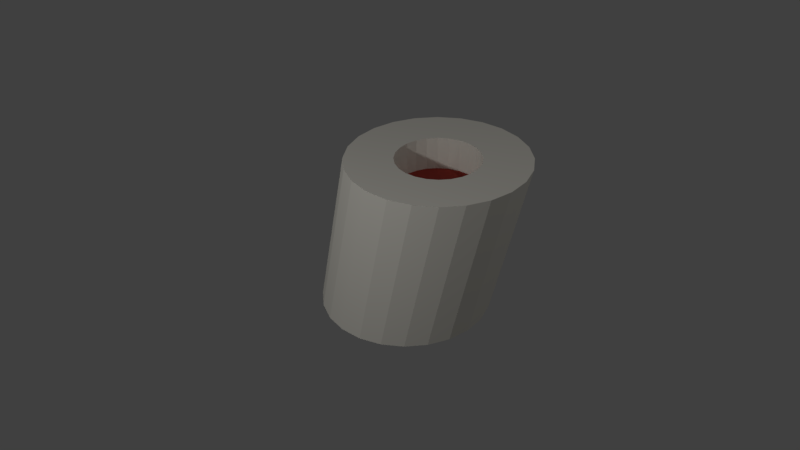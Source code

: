# Source: Bone.blend  (saved by Blender 2.77.0; exported with 4.5.12 LTS)
import bpy
from mathutils import Matrix  # noqa: F401  (used for matrix-valued properties, if any)

bpy.ops.wm.read_factory_settings(use_empty=True)
scene = bpy.context.scene
scene.name = 'Scene'

# ---- collections
col_collection_1 = bpy.data.collections.new('Collection 1'); scene.collection.children.link(col_collection_1)

# ---- materials (node trees are filled in below, after node groups)
mat_bone = bpy.data.materials.new('Bone')
mat_bone.alpha_threshold = 0.0
mat_bone.use_transparent_shadow = False
mat_bone.diffuse_color = (0.8689, 0.8413, 0.7616, 1.0)
mat_bone.roughness = 0.5
mat_bone.specular_intensity = 0.0
mat_meat = bpy.data.materials.new('Meat')
mat_meat.alpha_threshold = 0.0
mat_meat.use_transparent_shadow = False
mat_meat.diffuse_color = (0.3424, 0.04897, 0.0375, 1.0)
mat_meat.roughness = 0.5

# ---- material node trees

# ---- world
world_world = bpy.data.worlds.new('World'); scene.world = world_world
world_world.color = (0.05088, 0.05088, 0.05088)
world_world.use_sun_shadow = False
world_world.sun_shadow_jitter_overblur = 0.0
world_world.cycles.sampling_method = 'MANUAL'

# ---- cameras
cam_camera = bpy.data.cameras.new('Camera')
cam_camera.clip_end = 100.0
cam_camera.lens = 35.0
cam_camera.sensor_width = 32.0
cam_camera.sensor_height = 18.0
cam_camera.ortho_scale = 7.314
cam_camera.dof.focus_distance = 0.0
cam_camera.dof.aperture_fstop = 128.0

# ---- lights
light_lamp_001 = bpy.data.lights.new('Lamp.001', 'POINT')
light_lamp_001.transmission_factor = 0.0
light_lamp_001.cutoff_distance = 30.0
light_lamp_001.energy = 100.0
light_lamp_001.shadow_buffer_clip_start = 1.001
light_lamp_001.shadow_soft_size = 0.1
light_lamp_001.shadow_maximum_resolution = 0.006
light_lamp_001.use_absolute_resolution = True
light_lamp = bpy.data.lights.new('Lamp', 'POINT')
light_lamp.transmission_factor = 0.0
light_lamp.cutoff_distance = 30.0
light_lamp.energy = 100.0
light_lamp.shadow_buffer_clip_start = 1.001
light_lamp.shadow_soft_size = 0.1
light_lamp.shadow_maximum_resolution = 0.006
light_lamp.use_absolute_resolution = True

# ---- meshes
me_cylinder = bpy.data.meshes.new('Cylinder')
me_cylinder.from_pydata([(-0.1972, 0.5804, -0.5804), (0.0947, 0.5804, 0.5804), (-0.04698, 0.5607, -0.5804), (0.2449, 0.5607, 0.5804), (0.09301, 0.5027, -0.5804), (0.3849, 0.5027, 0.5804), (0.2132, 0.4104, -0.5804), (0.5051, 0.4104, 0.5804), (0.3055, 0.2902, -0.5804), (0.5974, 0.2902, 0.5804), (0.3634, 0.1502, -0.5804), (0.6554, 0.1502, 0.5804), (0.3832, -3.013e-08, -0.5804), (0.6751, -3.013e-08, 0.5804), (0.3634, -0.1502, -0.5804), (0.6554, -0.1502, 0.5804), (0.3055, -0.2902, -0.5804), (0.5974, -0.2902, 0.5804), (0.2132, -0.4104, -0.5804), (0.5051, -0.4104, 0.5804), (0.09301, -0.5027, -0.5804), (0.3849, -0.5027, 0.5804), (-0.04698, -0.5607, -0.5804), (0.2449, -0.5607, 0.5804), (-0.1972, -0.5804, -0.5804), (0.0947, -0.5804, 0.5804), (-0.3474, -0.5607, -0.5804), (-0.05553, -0.5607, 0.5804), (-0.4874, -0.5027, -0.5804), (-0.1955, -0.5027, 0.5804), (-0.6076, -0.4104, -0.5804), (-0.3157, -0.4104, 0.5804), (-0.6999, -0.2902, -0.5804), (-0.408, -0.2902, 0.5804), (-0.7579, -0.1502, -0.5804), (-0.466, -0.1502, 0.5804), (-0.7776, -3.438e-07, -0.5804), (-0.4857, -3.438e-07, 0.5804), (-0.7579, 0.1502, -0.5804), (-0.466, 0.1502, 0.5804), (-0.6999, 0.2902, -0.5804), (-0.408, 0.2902, 0.5804), (-0.6076, 0.4104, -0.5804), (-0.3157, 0.4104, 0.5804), (-0.4874, 0.5027, -0.5804), (-0.1955, 0.5027, 0.5804), (-0.3474, 0.5607, -0.5804), (-0.05553, 0.5607, 0.5804), (-0.1972, 0.2719, -0.5804), (-0.1268, 0.2626, -0.5804), (0.1651, 0.2626, 0.5804), (0.0947, 0.2719, 0.5804), (-0.06127, 0.2355, -0.5804), (0.2306, 0.2355, 0.5804), (-0.004966, 0.1922, -0.5804), (0.2869, 0.1922, 0.5804), (0.03824, 0.1359, -0.5804), (0.3301, 0.1359, 0.5804), (0.0654, 0.07037, -0.5804), (0.3573, 0.07037, 0.5804), (0.07466, -9.495e-08, -0.5804), (0.3666, -9.495e-08, 0.5804), (0.0654, -0.07037, -0.5804), (0.3573, -0.07037, 0.5804), (0.03824, -0.1359, -0.5804), (0.3301, -0.1359, 0.5804), (-0.004966, -0.1922, -0.5804), (0.2869, -0.1922, 0.5804), (-0.06127, -0.2355, -0.5804), (0.2306, -0.2355, 0.5804), (-0.1268, -0.2626, -0.5804), (0.1651, -0.2626, 0.5804), (-0.1972, -0.2719, -0.5804), (0.0947, -0.2719, 0.5804), (-0.2676, -0.2626, -0.5804), (0.02433, -0.2626, 0.5804), (-0.3331, -0.2355, -0.5804), (-0.04124, -0.2355, 0.5804), (-0.3895, -0.1922, -0.5804), (-0.09755, -0.1922, 0.5804), (-0.4327, -0.1359, -0.5804), (-0.1408, -0.1359, 0.5804), (-0.4598, -0.07037, -0.5804), (-0.1679, -0.07037, 0.5804), (-0.4691, -2.419e-07, -0.5804), (-0.1772, -2.419e-07, 0.5804), (-0.4598, 0.07037, -0.5804), (-0.1679, 0.07037, 0.5804), (-0.4327, 0.1359, -0.5804), (-0.1408, 0.1359, 0.5804), (-0.3895, 0.1922, -0.5804), (-0.09755, 0.1922, 0.5804), (-0.3331, 0.2355, -0.5804), (-0.04124, 0.2355, 0.5804), (-0.2676, 0.2626, -0.5804), (0.02433, 0.2626, 0.5804), (-0.1972, 0.2719, -0.365), (-0.1268, 0.2626, -0.365), (0.1651, 0.2626, 0.365), (0.0947, 0.2719, 0.365), (-0.06127, 0.2355, -0.365), (0.2306, 0.2355, 0.365), (-0.004966, 0.1922, -0.365), (0.2869, 0.1922, 0.365), (0.03824, 0.1359, -0.365), (0.3301, 0.1359, 0.365), (0.0654, 0.07037, -0.365), (0.3573, 0.07037, 0.365), (0.07466, -9.495e-08, -0.365), (0.3666, -9.495e-08, 0.365), (0.0654, -0.07037, -0.365), (0.3573, -0.07037, 0.365), (0.03824, -0.1359, -0.365), (0.3301, -0.1359, 0.365), (-0.004966, -0.1922, -0.365), (0.2869, -0.1922, 0.365), (-0.06127, -0.2355, -0.365), (0.2306, -0.2355, 0.365), (-0.1268, -0.2626, -0.365), (0.1651, -0.2626, 0.365), (-0.1972, -0.2719, -0.365), (0.0947, -0.2719, 0.365), (-0.2676, -0.2626, -0.365), (0.02433, -0.2626, 0.365), (-0.3331, -0.2355, -0.365), (-0.04124, -0.2355, 0.365), (-0.3895, -0.1922, -0.365), (-0.09755, -0.1922, 0.365), (-0.4327, -0.1359, -0.365), (-0.1408, -0.1359, 0.365), (-0.4598, -0.07037, -0.365), (-0.1679, -0.07037, 0.365), (-0.4691, -2.419e-07, -0.365), (-0.1772, -2.419e-07, 0.365), (-0.4598, 0.07037, -0.365), (-0.1679, 0.07037, 0.365), (-0.4327, 0.1359, -0.365), (-0.1408, 0.1359, 0.365), (-0.3895, 0.1922, -0.365), (-0.09755, 0.1922, 0.365), (-0.3331, 0.2355, -0.365), (-0.04124, 0.2355, 0.365), (-0.2676, 0.2626, -0.365), (0.02433, 0.2626, 0.365)], [], [(0, 1, 3, 2), (2, 3, 5, 4), (4, 5, 7, 6), (6, 7, 9, 8), (8, 9, 11, 10), (10, 11, 13, 12), (12, 13, 15, 14), (14, 15, 17, 16), (16, 17, 19, 18), (18, 19, 21, 20), (20, 21, 23, 22), (22, 23, 25, 24), (24, 25, 27, 26), (26, 27, 29, 28), (28, 29, 31, 30), (30, 31, 33, 32), (32, 33, 35, 34), (34, 35, 37, 36), (36, 37, 39, 38), (38, 39, 41, 40), (40, 41, 43, 42), (42, 43, 45, 44), (26, 28, 76, 74), (44, 45, 47, 46), (46, 47, 1, 0), (8, 10, 58, 56), (44, 46, 94, 92), (0, 2, 49, 48), (11, 9, 57, 59), (29, 27, 75, 77), (47, 45, 93, 95), (3, 1, 51, 50), (18, 20, 68, 66), (36, 38, 86, 84), (21, 19, 67, 69), (39, 37, 85, 87), (10, 12, 60, 58), (28, 30, 78, 76), (46, 0, 48, 94), (13, 11, 59, 61), (31, 29, 77, 79), (1, 47, 95, 51), (2, 4, 52, 49), (20, 22, 70, 68), (38, 40, 88, 86), (5, 3, 50, 53), (23, 21, 69, 71), (41, 39, 87, 89), (12, 14, 62, 60), (30, 32, 80, 78), (15, 13, 61, 63), (33, 31, 79, 81), (4, 6, 54, 52), (22, 24, 72, 70), (40, 42, 90, 88), (7, 5, 53, 55), (25, 23, 71, 73), (43, 41, 89, 91), (14, 16, 64, 62), (32, 34, 82, 80), (17, 15, 63, 65), (35, 33, 81, 83), (6, 8, 56, 54), (24, 26, 74, 72), (42, 44, 92, 90), (9, 7, 55, 57), (27, 25, 73, 75), (45, 43, 91, 93), (16, 18, 66, 64), (34, 36, 84, 82), (19, 17, 65, 67), (37, 35, 83, 85), (113, 111, 109, 107, 105, 103, 101, 98, 99, 143, 141, 139, 137, 135, 133, 131, 129, 127, 125, 123, 121, 119, 117, 115), (51, 99, 98, 50), (50, 98, 101, 53), (53, 101, 103, 55), (103, 105, 57, 55), (57, 105, 107, 59), (59, 107, 109, 61), (61, 109, 111, 63), (63, 111, 113, 65), (65, 113, 115, 67), (67, 115, 117, 69), (117, 119, 71, 69), (71, 119, 121, 73), (73, 121, 123, 75), (75, 123, 125, 77), (77, 125, 127, 79), (79, 127, 129, 81), (129, 131, 83, 81), (83, 131, 133, 85), (85, 133, 135, 87), (87, 135, 137, 89), (89, 137, 139, 91), (91, 139, 141, 93), (93, 141, 143, 95), (143, 99, 51, 95), (110, 108, 106, 104, 102, 100, 97, 96, 142, 140, 138, 136, 134, 132, 130, 128, 126, 124, 122, 120, 118, 116, 114, 112), (48, 49, 97, 96), (97, 49, 52, 100), (100, 52, 54, 102), (54, 102, 104, 56), (104, 56, 58, 106), (106, 58, 60, 108), (108, 60, 62, 110), (110, 62, 64, 112), (112, 64, 66, 114), (114, 66, 68, 116), (68, 116, 118, 70), (118, 70, 72, 120), (120, 72, 74, 122), (122, 74, 76, 124), (124, 76, 78, 126), (126, 78, 80, 128), (128, 80, 82, 130), (82, 130, 132, 84), (132, 84, 86, 134), (134, 86, 88, 136), (136, 88, 90, 138), (138, 90, 92, 140), (140, 92, 94, 142), (94, 142, 96, 48)])
me_cylinder.polygons.foreach_set('material_index', [0, 0, 0, 0, 0, 0, 0, 0, 0, 0, 0, 0, 0, 0, 0, 0, 0, 0, 0, 0, 0, 0, 0, 0, 0, 0, 0, 0, 0, 0, 0, 0, 0, 0, 0, 0, 0, 0, 0, 0, 0, 0, 0, 0, 0, 0, 0, 0, 0, 0, 0, 0, 0, 0, 0, 0, 0, 0, 0, 0, 0, 0, 0, 0, 0, 0, 0, 0, 0, 0, 0, 0, 1, 0, 0, 0, 0, 0, 0, 0, 0, 0, 0, 0, 0, 0, 0, 0, 0, 0, 0, 0, 0, 0, 0, 0, 0, 1, 0, 0, 0, 0, 0, 0, 0, 0, 0, 0, 0, 0, 0, 0, 0, 0, 0, 0, 0, 0, 0, 0, 0, 0])
me_cylinder.materials.append(mat_bone)
me_cylinder.materials.append(mat_meat)
me_cylinder.use_remesh_preserve_volume = False
me_cylinder.use_remesh_preserve_attributes = False
me_cylinder.use_mirror_vertex_groups = False
me_cylinder.update()

# ---- objects
ob_lamp_001 = bpy.data.objects.new('Lamp.001', light_lamp_001)
ob_cylinder = bpy.data.objects.new('Cylinder', me_cylinder)
ob_lamp = bpy.data.objects.new('Lamp', light_lamp)
ob_camera = bpy.data.objects.new('Camera', cam_camera)

# ---- transforms, parenting, visibility, modifiers, constraints
ob_lamp_001.location = (0.4356, -3.831, 2.047)
ob_lamp_001.rotation_euler = (0.6503, 0.05522, 1.866)
ob_lamp_001.lock_rotations_4d = False
ob_lamp_001.empty_display_type = 'ARROWS'
ob_lamp_001.color = (0.0, 0.0, 0.0, 0.0)
ob_lamp_001.lineart.crease_threshold = 0.0
ob_cylinder.location = (0.0, 0.0, 0.0)
ob_cylinder.lineart.crease_threshold = 0.0
ob_lamp.location = (4.076, 1.005, 5.904)
ob_lamp.rotation_euler = (0.6503, 0.05522, 1.866)
ob_lamp.lock_rotations_4d = False
ob_lamp.empty_display_type = 'ARROWS'
ob_lamp.color = (0.0, 0.0, 0.0, 0.0)
ob_lamp.lineart.crease_threshold = 0.0
ob_camera.location = (3.368, -3.367, 3.039)
ob_camera.rotation_euler = (1.012, 0.01082, 0.8149)
ob_camera.lock_rotations_4d = False
ob_camera.empty_display_type = 'ARROWS'
ob_camera.color = (0.0, 0.0, 0.0, 0.0)
ob_camera.display_type = 'WIRE'
ob_camera.lineart.crease_threshold = 0.0

# ---- collection membership
col_collection_1.objects.link(ob_lamp_001)
col_collection_1.objects.link(ob_cylinder)
col_collection_1.objects.link(ob_lamp)
col_collection_1.objects.link(ob_camera)

# ---- scene / render settings (as saved in the file)
scene.camera = ob_camera
scene.frame_start = 1; scene.frame_end = 250; scene.frame_set(1)
scene.render.engine = 'BLENDER_EEVEE_NEXT'
scene.render.resolution_percentage = 50
scene.render.dither_intensity = 0.0
scene.render.film_transparent = True
scene.cycles.use_denoising = False
scene.cycles.samples = 128
scene.cycles.sampling_pattern = 'TABULATED_SOBOL'
scene.cycles.light_sampling_threshold = 0.0
scene.cycles.use_adaptive_sampling = False
scene.cycles.use_light_tree = False
scene.cycles.blur_glossy = 0.0
scene.cycles.sample_clamp_indirect = 0.0
scene.view_settings.view_transform = 'Standard'
bpy.context.view_layer.update()
